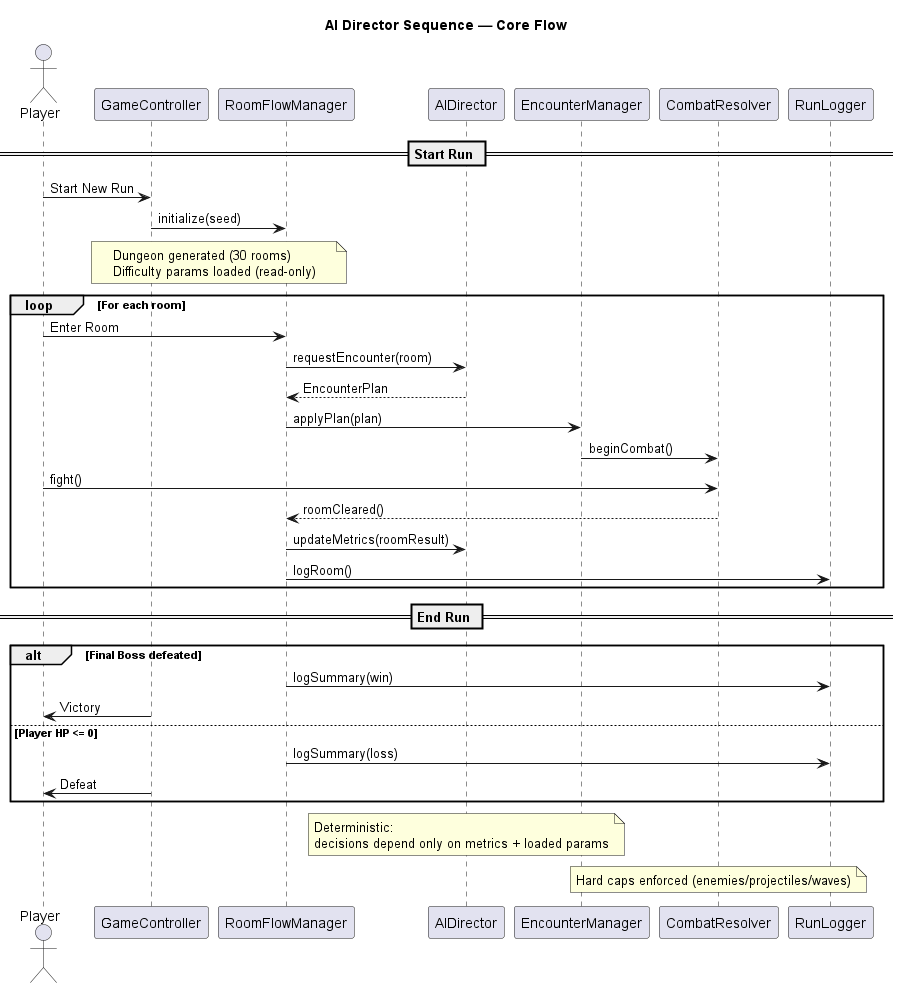

The diagram above was rendered by PlantUML. Its source (embedded in the PNG):
@startuml
title AI Director Sequence — Core Flow
skinparam linetype ortho

actor Player
participant GameController
participant RoomFlowManager
participant AIDirector
participant EncounterManager
participant CombatResolver
participant RunLogger

== Start Run ==
Player -> GameController : Start New Run
GameController -> RoomFlowManager : initialize(seed)

note over GameController, RoomFlowManager
Dungeon generated (30 rooms)
Difficulty params loaded (read-only)
end note

loop For each room
  Player -> RoomFlowManager : Enter Room

  RoomFlowManager -> AIDirector : requestEncounter(room)
  AIDirector --> RoomFlowManager : EncounterPlan

  RoomFlowManager -> EncounterManager : applyPlan(plan)
  EncounterManager -> CombatResolver : beginCombat()

  Player -> CombatResolver : fight()
  CombatResolver --> RoomFlowManager : roomCleared()

  RoomFlowManager -> AIDirector : updateMetrics(roomResult)
  RoomFlowManager -> RunLogger : logRoom()
end

== End Run ==
alt Final Boss defeated
  RoomFlowManager -> RunLogger : logSummary(win)
  GameController -> Player : Victory
else Player HP <= 0
  RoomFlowManager -> RunLogger : logSummary(loss)
  GameController -> Player : Defeat
end

note over AIDirector
Deterministic:
decisions depend only on metrics + loaded params
end note

note over CombatResolver
Hard caps enforced (enemies/projectiles/waves)
end note

@enduml